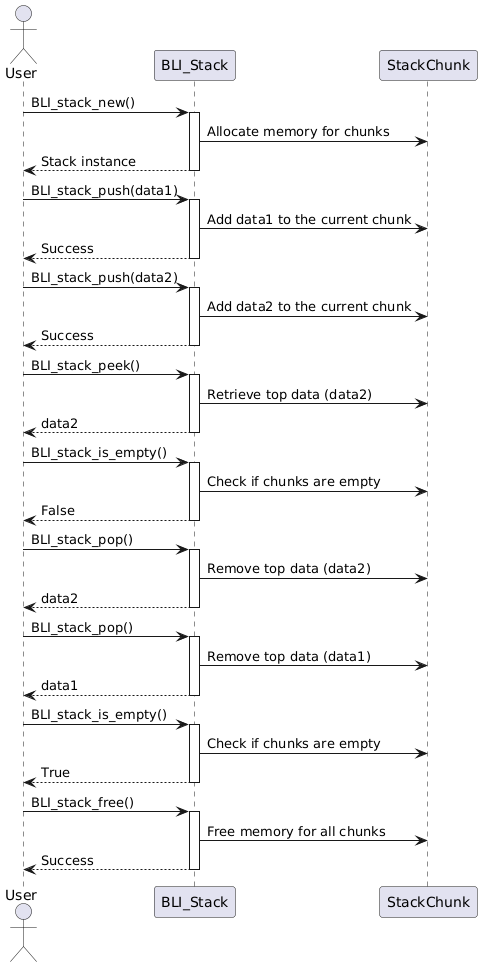

The diagram above was rendered by PlantUML. Its source (embedded in the PNG):
@startuml
actor User
participant "BLI_Stack" as Stack
participant "StackChunk" as Chunk

User -> Stack: BLI_stack_new()
activate Stack
Stack -> Chunk: Allocate memory for chunks
return Stack instance

User -> Stack: BLI_stack_push(data1)
activate Stack
Stack -> Chunk: Add data1 to the current chunk
return Success

deactivate Stack

User -> Stack: BLI_stack_push(data2)
activate Stack
Stack -> Chunk: Add data2 to the current chunk
return Success

deactivate Stack

User -> Stack: BLI_stack_peek()
activate Stack
Stack -> Chunk: Retrieve top data (data2)
return data2

deactivate Stack

User -> Stack: BLI_stack_is_empty()
activate Stack
Stack -> Chunk: Check if chunks are empty
return False

deactivate Stack

User -> Stack: BLI_stack_pop()
activate Stack
Stack -> Chunk: Remove top data (data2)
return data2

deactivate Stack

User -> Stack: BLI_stack_pop()
activate Stack
Stack -> Chunk: Remove top data (data1)
return data1

deactivate Stack

User -> Stack: BLI_stack_is_empty()
activate Stack
Stack -> Chunk: Check if chunks are empty
return True

deactivate Stack

User -> Stack: BLI_stack_free()
activate Stack
Stack -> Chunk: Free memory for all chunks
return Success

deactivate Stack
@enduml